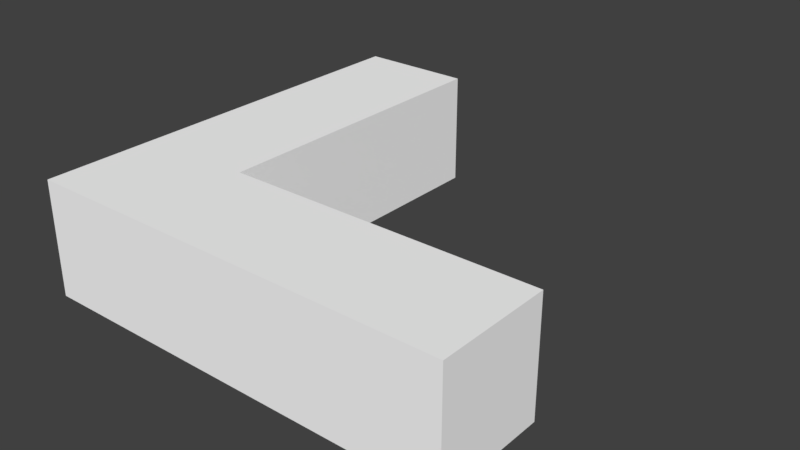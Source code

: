 # Source: Selection.blend  (saved by Blender 2.79.0; exported with 4.5.12 LTS)
import bpy
from mathutils import Matrix  # noqa: F401  (used for matrix-valued properties, if any)

bpy.ops.wm.read_factory_settings(use_empty=True)
scene = bpy.context.scene
scene.name = 'Scene'

# ---- collections
col_collection_1 = bpy.data.collections.new('Collection 1'); scene.collection.children.link(col_collection_1)

# ---- materials (node trees are filled in below, after node groups)
mat_exterior_color = bpy.data.materials.new('Exterior Color')
mat_exterior_color.alpha_threshold = 0.0
mat_exterior_color.use_transparent_shadow = False
mat_exterior_color.diffuse_color = (1.0, 1.0, 1.0, 1.0)
mat_exterior_color.roughness = 0.5

# ---- material node trees

# ---- world
world_world = bpy.data.worlds.new('World'); scene.world = world_world
world_world.color = (0.05088, 0.05088, 0.05088)
world_world.use_sun_shadow = False
world_world.sun_shadow_jitter_overblur = 0.0
world_world.cycles.sampling_method = 'MANUAL'

# ---- meshes
me_cube_001 = bpy.data.meshes.new('Cube.001')
me_cube_001.from_pydata([(-1.0, -1.0, -1.0), (-1.0, -1.0, 1.0), (-1.0, 1.0, -1.0), (-1.0, 1.0, 1.0), (1.0, -1.0, -1.0), (1.0, -1.0, 1.0), (1.0, 1.0, -1.0), (1.0, 1.0, 1.0), (6.426, 1.0, 1.0), (6.426, 1.0, -1.0), (6.426, -1.0, -1.0), (6.426, -1.0, 1.0), (-1.0, 6.424, 1.0), (-1.0, 6.424, -1.0), (1.0, 6.424, -1.0), (1.0, 6.424, 1.0)], [], [(0, 1, 3, 2), (7, 6, 14, 15), (6, 7, 8, 9), (4, 5, 1, 0), (2, 6, 4, 0), (7, 3, 1, 5), (9, 8, 11, 10), (5, 4, 10, 11), (4, 6, 9, 10), (7, 5, 11, 8), (13, 12, 15, 14), (6, 2, 13, 14), (3, 7, 15, 12), (2, 3, 12, 13)])
me_cube_001.materials.append(mat_exterior_color)
me_cube_001.use_remesh_preserve_volume = False
me_cube_001.use_remesh_preserve_attributes = False
me_cube_001.use_mirror_vertex_groups = False
me_cube_001.update()

# ---- objects
ob_cube = bpy.data.objects.new('Cube', me_cube_001)

# ---- transforms, parenting, visibility, modifiers, constraints
ob_cube.location = (0.0, 0.0, 0.0)
ob_cube.scale = (0.09252, 0.09252, 0.09252)
ob_cube.lineart.crease_threshold = 0.0

# ---- collection membership
col_collection_1.objects.link(ob_cube)

# ---- scene / render settings (as saved in the file)
scene.frame_start = 1; scene.frame_end = 250; scene.frame_set(3)
scene.render.engine = 'BLENDER_EEVEE_NEXT'
scene.render.resolution_percentage = 50
scene.render.dither_intensity = 0.0
scene.cycles.use_denoising = False
scene.cycles.samples = 128
scene.cycles.sampling_pattern = 'TABULATED_SOBOL'
scene.cycles.use_adaptive_sampling = False
scene.cycles.use_light_tree = False
scene.cycles.blur_glossy = 0.0
scene.cycles.sample_clamp_indirect = 0.0
scene.view_settings.view_transform = 'Standard'
bpy.context.view_layer.update()

# ---- added for rendering (the .blend has no active camera and no usable light): camera, sun
cam_auto = bpy.data.cameras.new('AutoCamera')
cam_auto.lens = 50.0
cam_auto.sensor_width = 36.0
cam_auto.clip_end = 1000.0
ob_auto_camera = bpy.data.objects.new('AutoCamera', cam_auto)
scene.collection.objects.link(ob_auto_camera)
ob_auto_camera.location = (1.16601, -0.847091, 0.732005)
ob_auto_camera.rotation_euler = (1.09748, -7.21219e-08, 0.694738)
scene.camera = ob_auto_camera
light_auto_sun = bpy.data.lights.new('AutoSun', 'SUN')
light_auto_sun.energy = 3.0
light_auto_sun.angle = 0.0523599
ob_auto_sun = bpy.data.objects.new('AutoSun', light_auto_sun)
scene.collection.objects.link(ob_auto_sun)
ob_auto_sun.rotation_euler = (0.872665, 0.174533, 0.523599)
bpy.context.view_layer.update()
